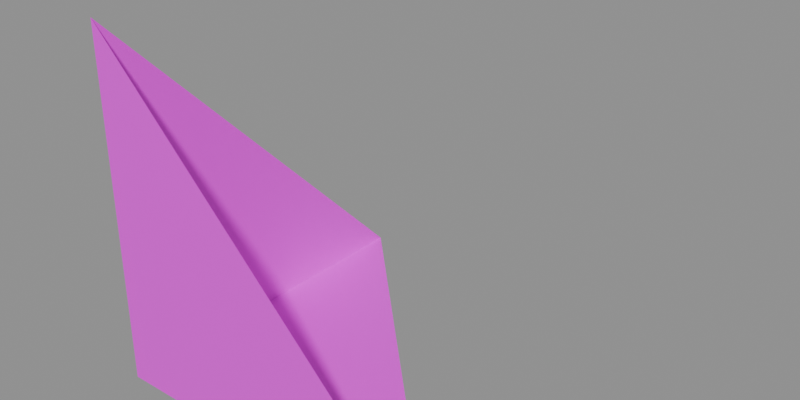 # Source: sliced1.blend  (saved by Blender 4.1.24; exported with 4.5.12 LTS)
import bpy
from mathutils import Matrix  # noqa: F401  (used for matrix-valued properties, if any)

bpy.ops.wm.read_factory_settings(use_empty=True)
scene = bpy.context.scene
scene.name = 'Scene'

# ---- collections
col_collection = bpy.data.collections.new('Collection'); scene.collection.children.link(col_collection)

# ---- images (referenced by path relative to the original .blend; pixels are not part of the script)
import os
ASSET_DIR = os.environ.get("B2B_ASSET_DIR", "")  # directory of the original .blend (textures are referenced by path, not embedded)
HERE = os.path.dirname(os.path.abspath(__file__))  # packed textures are extracted next to this script under _unpacked/

def load_image(name, relpath, width, height, colorspace="sRGB"):
    """Load a texture the original file referenced (path relative to the .blend, or extracted next to this script)."""
    p = next((c for c in (os.path.join(HERE, relpath), os.path.join(ASSET_DIR, relpath)) if relpath and os.path.exists(c)), "")
    if p:
        img = bpy.data.images.load(p, check_existing=True)
        img.name = name
    else:  # same state as the original file: an image datablock whose file is absent (Cycles renders it pink)
        img = bpy.data.images.new(name, width, height)
        img.source = "FILE"
        img.filepath = "//" + (relpath or name)
    img.colorspace_settings.name = colorspace
    return img
img_2x2_png = load_image('2x2.png', '2x2.png', 1024, 1024, 'sRGB')

# ---- materials (node trees are filled in below, after node groups)
mat_material = bpy.data.materials.new('Material')

# ---- material node trees
mat_material.use_nodes = True; mat_material.node_tree.nodes.clear()
_N = mat_material.node_tree.nodes; _L = mat_material.node_tree.links
n0 = _N.new('ShaderNodeBsdfPrincipled'); n0.name = 'Principled BSDF'; n0.location = (10, 300)
n1 = _N.new('ShaderNodeOutputMaterial'); n1.name = 'Material Output'; n1.location = (300, 300)
n2 = _N.new('ShaderNodeTexImage'); n2.name = 'Image Texture'; n2.location = (-264, 294)
n2.image = img_2x2_png
n2.interpolation = 'Closest'
_L.new(n0.outputs[0], n1.inputs[0])
_L.new(n2.outputs[0], n0.inputs[0])
n1.is_active_output = True

# ---- cameras
cam_camera_002 = bpy.data.cameras.new('Camera.002')
cam_camera_002.lens = 17.5
cam_camera_002.sensor_width = 35.0

# ---- meshes
me_cube_001 = bpy.data.meshes.new('Cube.001')
me_cube_001.from_pydata([(0.0, 0.0, 0.0), (0.0, 0.0, 1.0), (0.0, 1.0, 0.0), (1.0, 0.0, 0.0)], [], [(0, 3, 2), (0, 2, 1), (1, 3, 0)])
_uv = me_cube_001.uv_layers.new(name='UVMap')
_uv.uv.foreach_set('vector', [0.5, 0.0, 1.0, 0.0, 1.0, 0.5, 0.0, 0.5, 0.5, 0.5, 0.5, 1.0, 0.5, 1.0, 0.5, 0.5, 1.0, 0.5])
me_cube_001.materials.append(mat_material)
me_cube_001.update()

# ---- objects
ob_mycamera = bpy.data.objects.new('MyCamera', cam_camera_002)
ob_cube = bpy.data.objects.new('Cube', me_cube_001)

# ---- transforms, parenting, visibility, modifiers, constraints
ob_mycamera.location = (0.0, -4.0, 0.0)
ob_mycamera.rotation_euler = (1.571, 0.0, 0.0)
ob_cube.location = (0.0, 0.0, 0.0)

# ---- collection membership
col_collection.objects.link(ob_mycamera)
col_collection.objects.link(ob_cube)

# ---- scene / render settings (as saved in the file)
scene.frame_start = 1; scene.frame_end = 250; scene.frame_set(1)
scene.render.engine = 'BLENDER_WORKBENCH'
scene.render.resolution_x = 320
scene.render.resolution_y = 160
scene.cycles.sampling_pattern = 'TABULATED_SOBOL'
scene.eevee.ray_tracing_options.trace_max_roughness = 0.0
bpy.context.view_layer.update()

# ---- added for rendering (the .blend has no active camera and no usable light): camera, sun + grey world if the file has none
cam_auto = bpy.data.cameras.new('AutoCamera')
cam_auto.lens = 50.0
cam_auto.sensor_width = 36.0
cam_auto.clip_end = 1000.0
ob_auto_camera = bpy.data.objects.new('AutoCamera', cam_auto)
scene.collection.objects.link(ob_auto_camera)
ob_auto_camera.location = (2.10254, -1.42304, 1.78203)
ob_auto_camera.rotation_euler = (1.09748, -7.21219e-08, 0.694738)
scene.camera = ob_auto_camera
light_auto_sun = bpy.data.lights.new('AutoSun', 'SUN')
light_auto_sun.energy = 3.0
light_auto_sun.angle = 0.0523599
ob_auto_sun = bpy.data.objects.new('AutoSun', light_auto_sun)
scene.collection.objects.link(ob_auto_sun)
ob_auto_sun.rotation_euler = (0.872665, 0.174533, 0.523599)
if scene.world is None:
    world_auto = bpy.data.worlds.new('AutoWorld')
    world_auto.color = (0.3, 0.3, 0.3)
    scene.world = world_auto
bpy.context.view_layer.update()
